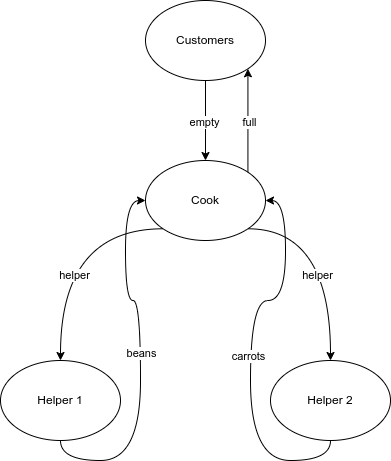

The diagram above was exported from draw.io. Its source (the exported page's mxGraphModel, read from the mxfile embedded in the PNG):
<mxGraphModel dx="1022" dy="663" grid="1" gridSize="10" guides="1" tooltips="1" connect="1" arrows="1" fold="1" page="1" pageScale="1" pageWidth="850" pageHeight="1100" math="0" shadow="0">
  <root>
    <mxCell id="0" />
    <mxCell id="1" parent="0" />
    <mxCell id="tduRf3Ub88WWcnHppv1q-3" value="" style="edgeStyle=orthogonalEdgeStyle;rounded=0;orthogonalLoop=1;jettySize=auto;html=1;curved=1;" edge="1" parent="1" source="tduRf3Ub88WWcnHppv1q-1" target="tduRf3Ub88WWcnHppv1q-2">
      <mxGeometry relative="1" as="geometry" />
    </mxCell>
    <mxCell id="tduRf3Ub88WWcnHppv1q-14" value="empty" style="edgeLabel;html=1;align=center;verticalAlign=middle;resizable=0;points=[];" vertex="1" connectable="0" parent="tduRf3Ub88WWcnHppv1q-3">
      <mxGeometry x="0.02" y="-2" relative="1" as="geometry">
        <mxPoint as="offset" />
      </mxGeometry>
    </mxCell>
    <mxCell id="tduRf3Ub88WWcnHppv1q-1" value="Customers" style="ellipse;whiteSpace=wrap;html=1;" vertex="1" parent="1">
      <mxGeometry x="365" y="200" width="120" height="80" as="geometry" />
    </mxCell>
    <mxCell id="tduRf3Ub88WWcnHppv1q-5" style="edgeStyle=orthogonalEdgeStyle;rounded=0;orthogonalLoop=1;jettySize=auto;html=1;exitX=0;exitY=1;exitDx=0;exitDy=0;entryX=0.5;entryY=0;entryDx=0;entryDy=0;curved=1;" edge="1" parent="1" source="tduRf3Ub88WWcnHppv1q-2" target="tduRf3Ub88WWcnHppv1q-7">
      <mxGeometry relative="1" as="geometry">
        <mxPoint x="280" y="560" as="targetPoint" />
      </mxGeometry>
    </mxCell>
    <mxCell id="tduRf3Ub88WWcnHppv1q-18" value="helper" style="edgeLabel;html=1;align=center;verticalAlign=middle;resizable=0;points=[];" vertex="1" connectable="0" parent="tduRf3Ub88WWcnHppv1q-5">
      <mxGeometry x="0.2726" y="13" relative="1" as="geometry">
        <mxPoint as="offset" />
      </mxGeometry>
    </mxCell>
    <mxCell id="tduRf3Ub88WWcnHppv1q-6" style="edgeStyle=orthogonalEdgeStyle;rounded=0;orthogonalLoop=1;jettySize=auto;html=1;exitX=1;exitY=1;exitDx=0;exitDy=0;entryX=0.5;entryY=0;entryDx=0;entryDy=0;curved=1;" edge="1" parent="1" source="tduRf3Ub88WWcnHppv1q-2" target="tduRf3Ub88WWcnHppv1q-8">
      <mxGeometry relative="1" as="geometry">
        <mxPoint x="550" y="560" as="targetPoint" />
      </mxGeometry>
    </mxCell>
    <mxCell id="tduRf3Ub88WWcnHppv1q-17" value="helper" style="edgeLabel;html=1;align=center;verticalAlign=middle;resizable=0;points=[];" vertex="1" connectable="0" parent="tduRf3Ub88WWcnHppv1q-6">
      <mxGeometry x="0.2048" y="-14" relative="1" as="geometry">
        <mxPoint as="offset" />
      </mxGeometry>
    </mxCell>
    <mxCell id="tduRf3Ub88WWcnHppv1q-2" value="Cook" style="ellipse;whiteSpace=wrap;html=1;" vertex="1" parent="1">
      <mxGeometry x="365" y="360" width="120" height="80" as="geometry" />
    </mxCell>
    <mxCell id="tduRf3Ub88WWcnHppv1q-4" style="edgeStyle=orthogonalEdgeStyle;rounded=0;orthogonalLoop=1;jettySize=auto;html=1;exitX=1;exitY=0;exitDx=0;exitDy=0;curved=1;entryX=1;entryY=1;entryDx=0;entryDy=0;" edge="1" parent="1" source="tduRf3Ub88WWcnHppv1q-2" target="tduRf3Ub88WWcnHppv1q-1">
      <mxGeometry relative="1" as="geometry">
        <mxPoint x="482" y="270" as="targetPoint" />
      </mxGeometry>
    </mxCell>
    <mxCell id="tduRf3Ub88WWcnHppv1q-15" value="full" style="edgeLabel;html=1;align=center;verticalAlign=middle;resizable=0;points=[];" vertex="1" connectable="0" parent="tduRf3Ub88WWcnHppv1q-4">
      <mxGeometry x="-0.0348" y="-1" relative="1" as="geometry">
        <mxPoint as="offset" />
      </mxGeometry>
    </mxCell>
    <mxCell id="tduRf3Ub88WWcnHppv1q-12" style="edgeStyle=orthogonalEdgeStyle;rounded=0;orthogonalLoop=1;jettySize=auto;html=1;exitX=0.5;exitY=1;exitDx=0;exitDy=0;entryX=0;entryY=0.5;entryDx=0;entryDy=0;curved=1;" edge="1" parent="1" source="tduRf3Ub88WWcnHppv1q-7" target="tduRf3Ub88WWcnHppv1q-2">
      <mxGeometry relative="1" as="geometry" />
    </mxCell>
    <mxCell id="tduRf3Ub88WWcnHppv1q-19" value="beans" style="edgeLabel;html=1;align=center;verticalAlign=middle;resizable=0;points=[];" vertex="1" connectable="0" parent="tduRf3Ub88WWcnHppv1q-12">
      <mxGeometry x="0.0542" relative="1" as="geometry">
        <mxPoint as="offset" />
      </mxGeometry>
    </mxCell>
    <mxCell id="tduRf3Ub88WWcnHppv1q-7" value="Helper 1" style="ellipse;whiteSpace=wrap;html=1;" vertex="1" parent="1">
      <mxGeometry x="220" y="560" width="120" height="80" as="geometry" />
    </mxCell>
    <mxCell id="tduRf3Ub88WWcnHppv1q-13" style="edgeStyle=orthogonalEdgeStyle;rounded=0;orthogonalLoop=1;jettySize=auto;html=1;exitX=0.5;exitY=1;exitDx=0;exitDy=0;entryX=1;entryY=0.5;entryDx=0;entryDy=0;curved=1;" edge="1" parent="1" source="tduRf3Ub88WWcnHppv1q-8" target="tduRf3Ub88WWcnHppv1q-2">
      <mxGeometry relative="1" as="geometry" />
    </mxCell>
    <mxCell id="tduRf3Ub88WWcnHppv1q-20" value="carrots" style="edgeLabel;html=1;align=center;verticalAlign=middle;resizable=0;points=[];" vertex="1" connectable="0" parent="tduRf3Ub88WWcnHppv1q-13">
      <mxGeometry x="-0.0111" y="3" relative="1" as="geometry">
        <mxPoint as="offset" />
      </mxGeometry>
    </mxCell>
    <mxCell id="tduRf3Ub88WWcnHppv1q-8" value="Helper 2" style="ellipse;whiteSpace=wrap;html=1;" vertex="1" parent="1">
      <mxGeometry x="490" y="560" width="120" height="80" as="geometry" />
    </mxCell>
  </root>
</mxGraphModel>